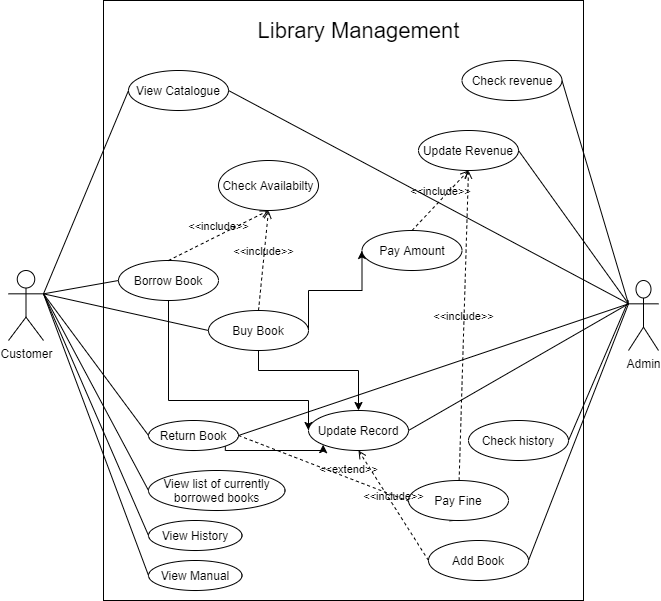

The diagram above was exported from draw.io. Its source (the exported page's mxGraphModel, read from the mxfile embedded in the PNG):
<mxGraphModel dx="1038" dy="621" grid="1" gridSize="10" guides="1" tooltips="1" connect="1" arrows="1" fold="1" page="1" pageScale="1" pageWidth="850" pageHeight="1100" background="#ffffff" math="0" shadow="0">
  <root>
    <mxCell id="0" />
    <mxCell id="1" parent="0" />
    <mxCell id="nNCu3Lnq1OGLFh1cIkzf-1" value="Customer" style="shape=umlActor;verticalLabelPosition=bottom;verticalAlign=top;html=1;outlineConnect=0;" parent="1" vertex="1">
      <mxGeometry x="90" y="300" width="35" height="70" as="geometry" />
    </mxCell>
    <mxCell id="nNCu3Lnq1OGLFh1cIkzf-3" value="Admin" style="shape=umlActor;verticalLabelPosition=bottom;verticalAlign=top;html=1;outlineConnect=0;" parent="1" vertex="1">
      <mxGeometry x="710" y="310" width="30" height="70" as="geometry" />
    </mxCell>
    <mxCell id="a0NiCbFgbtOkm80C6-1F-3" value="" style="rounded=0;whiteSpace=wrap;html=1;" parent="1" vertex="1">
      <mxGeometry x="185" y="30" width="480" height="600" as="geometry" />
    </mxCell>
    <mxCell id="a0NiCbFgbtOkm80C6-1F-52" style="edgeStyle=elbowEdgeStyle;rounded=0;orthogonalLoop=1;jettySize=auto;elbow=vertical;html=1;exitX=0.5;exitY=1;exitDx=0;exitDy=0;entryX=0;entryY=0.5;entryDx=0;entryDy=0;" parent="1" source="a0NiCbFgbtOkm80C6-1F-5" target="a0NiCbFgbtOkm80C6-1F-48" edge="1">
      <mxGeometry relative="1" as="geometry">
        <Array as="points">
          <mxPoint x="360" y="430" />
          <mxPoint x="500" y="300" />
          <mxPoint x="410" y="300" />
          <mxPoint x="580" y="310" />
        </Array>
      </mxGeometry>
    </mxCell>
    <mxCell id="a0NiCbFgbtOkm80C6-1F-5" value="Borrow Book" style="ellipse;whiteSpace=wrap;html=1;" parent="1" vertex="1">
      <mxGeometry x="200" y="290" width="100" height="40" as="geometry" />
    </mxCell>
    <mxCell id="a0NiCbFgbtOkm80C6-1F-47" style="edgeStyle=elbowEdgeStyle;rounded=0;orthogonalLoop=1;jettySize=auto;elbow=vertical;html=1;exitX=1;exitY=0.5;exitDx=0;exitDy=0;entryX=0;entryY=0.5;entryDx=0;entryDy=0;" parent="1" source="a0NiCbFgbtOkm80C6-1F-6" target="a0NiCbFgbtOkm80C6-1F-43" edge="1">
      <mxGeometry relative="1" as="geometry" />
    </mxCell>
    <mxCell id="a0NiCbFgbtOkm80C6-1F-53" style="edgeStyle=elbowEdgeStyle;rounded=0;orthogonalLoop=1;jettySize=auto;elbow=vertical;html=1;entryX=0.5;entryY=0;entryDx=0;entryDy=0;exitX=0.5;exitY=1;exitDx=0;exitDy=0;" parent="1" source="a0NiCbFgbtOkm80C6-1F-6" target="a0NiCbFgbtOkm80C6-1F-48" edge="1">
      <mxGeometry relative="1" as="geometry">
        <mxPoint x="360" y="390" as="sourcePoint" />
        <Array as="points">
          <mxPoint x="330" y="400" />
        </Array>
      </mxGeometry>
    </mxCell>
    <mxCell id="a0NiCbFgbtOkm80C6-1F-6" value="Buy Book" style="ellipse;whiteSpace=wrap;html=1;" parent="1" vertex="1">
      <mxGeometry x="290" y="340" width="100" height="40" as="geometry" />
    </mxCell>
    <mxCell id="a0NiCbFgbtOkm80C6-1F-54" style="edgeStyle=elbowEdgeStyle;rounded=0;orthogonalLoop=1;jettySize=auto;elbow=vertical;html=1;exitX=1;exitY=1;exitDx=0;exitDy=0;entryX=0;entryY=1;entryDx=0;entryDy=0;" parent="1" source="a0NiCbFgbtOkm80C6-1F-7" target="a0NiCbFgbtOkm80C6-1F-48" edge="1">
      <mxGeometry relative="1" as="geometry">
        <Array as="points">
          <mxPoint x="380" y="480" />
          <mxPoint x="330" y="480" />
          <mxPoint x="380" y="510" />
          <mxPoint x="440" y="470" />
        </Array>
      </mxGeometry>
    </mxCell>
    <mxCell id="a0NiCbFgbtOkm80C6-1F-7" value="Return Book" style="ellipse;whiteSpace=wrap;html=1;" parent="1" vertex="1">
      <mxGeometry x="230" y="450" width="90" height="30" as="geometry" />
    </mxCell>
    <mxCell id="a0NiCbFgbtOkm80C6-1F-20" value="" style="endArrow=none;html=1;rounded=0;entryX=0;entryY=0.5;entryDx=0;entryDy=0;exitX=1;exitY=0.3333333333333333;exitDx=0;exitDy=0;exitPerimeter=0;" parent="1" source="nNCu3Lnq1OGLFh1cIkzf-1" target="a0NiCbFgbtOkm80C6-1F-6" edge="1">
      <mxGeometry relative="1" as="geometry">
        <mxPoint x="45" y="320.25" as="sourcePoint" />
        <mxPoint x="155" y="349.75" as="targetPoint" />
      </mxGeometry>
    </mxCell>
    <mxCell id="a0NiCbFgbtOkm80C6-1F-21" value="" style="endArrow=none;html=1;rounded=0;entryX=0;entryY=0.5;entryDx=0;entryDy=0;exitX=1;exitY=0.3333333333333333;exitDx=0;exitDy=0;exitPerimeter=0;" parent="1" source="nNCu3Lnq1OGLFh1cIkzf-1" target="a0NiCbFgbtOkm80C6-1F-5" edge="1">
      <mxGeometry relative="1" as="geometry">
        <mxPoint x="290" y="310" as="sourcePoint" />
        <mxPoint x="450" y="310" as="targetPoint" />
      </mxGeometry>
    </mxCell>
    <mxCell id="a0NiCbFgbtOkm80C6-1F-22" value="" style="endArrow=none;html=1;rounded=0;entryX=0;entryY=0.5;entryDx=0;entryDy=0;exitX=1;exitY=0.3333333333333333;exitDx=0;exitDy=0;exitPerimeter=0;" parent="1" source="nNCu3Lnq1OGLFh1cIkzf-1" target="a0NiCbFgbtOkm80C6-1F-7" edge="1">
      <mxGeometry relative="1" as="geometry">
        <mxPoint x="150" y="390" as="sourcePoint" />
        <mxPoint x="370" y="300" as="targetPoint" />
      </mxGeometry>
    </mxCell>
    <mxCell id="a0NiCbFgbtOkm80C6-1F-27" value="" style="endArrow=none;html=1;rounded=0;exitX=1;exitY=0.5;exitDx=0;exitDy=0;entryX=0;entryY=0.3333333333333333;entryDx=0;entryDy=0;entryPerimeter=0;" parent="1" source="a0NiCbFgbtOkm80C6-1F-7" target="nNCu3Lnq1OGLFh1cIkzf-3" edge="1">
      <mxGeometry relative="1" as="geometry">
        <mxPoint x="290" y="310" as="sourcePoint" />
        <mxPoint x="710" y="330" as="targetPoint" />
      </mxGeometry>
    </mxCell>
    <mxCell id="a0NiCbFgbtOkm80C6-1F-28" value="&lt;font style=&quot;font-size: 22px&quot;&gt;Library Management&lt;/font&gt;" style="text;html=1;strokeColor=none;fillColor=none;align=center;verticalAlign=middle;whiteSpace=wrap;rounded=0;" parent="1" vertex="1">
      <mxGeometry x="336.5" y="30" width="207" height="60" as="geometry" />
    </mxCell>
    <mxCell id="a0NiCbFgbtOkm80C6-1F-31" value="View Catalogue" style="ellipse;whiteSpace=wrap;html=1;" parent="1" vertex="1">
      <mxGeometry x="210" y="100" width="100" height="40" as="geometry" />
    </mxCell>
    <mxCell id="a0NiCbFgbtOkm80C6-1F-32" value="" style="endArrow=none;html=1;rounded=0;entryX=0;entryY=0.5;entryDx=0;entryDy=0;exitX=1;exitY=0.3333333333333333;exitDx=0;exitDy=0;exitPerimeter=0;" parent="1" source="nNCu3Lnq1OGLFh1cIkzf-1" target="a0NiCbFgbtOkm80C6-1F-31" edge="1">
      <mxGeometry relative="1" as="geometry">
        <mxPoint x="260" y="400" as="sourcePoint" />
        <mxPoint x="420" y="400" as="targetPoint" />
      </mxGeometry>
    </mxCell>
    <mxCell id="a0NiCbFgbtOkm80C6-1F-33" value="" style="endArrow=none;html=1;rounded=0;entryX=1;entryY=0.5;entryDx=0;entryDy=0;exitX=0;exitY=0.3333333333333333;exitDx=0;exitDy=0;exitPerimeter=0;" parent="1" source="nNCu3Lnq1OGLFh1cIkzf-3" target="a0NiCbFgbtOkm80C6-1F-31" edge="1">
      <mxGeometry relative="1" as="geometry">
        <mxPoint x="260" y="400" as="sourcePoint" />
        <mxPoint x="420" y="400" as="targetPoint" />
      </mxGeometry>
    </mxCell>
    <mxCell id="a0NiCbFgbtOkm80C6-1F-35" value="Check Availabilty" style="ellipse;whiteSpace=wrap;html=1;" parent="1" vertex="1">
      <mxGeometry x="300" y="190" width="100" height="50" as="geometry" />
    </mxCell>
    <mxCell id="a0NiCbFgbtOkm80C6-1F-36" value="&amp;lt;&amp;lt;include&amp;gt;&amp;gt;" style="html=1;verticalAlign=bottom;labelBackgroundColor=none;endArrow=open;endFill=0;dashed=1;exitX=0.5;exitY=0;exitDx=0;exitDy=0;entryX=0.5;entryY=1;entryDx=0;entryDy=0;" parent="1" source="a0NiCbFgbtOkm80C6-1F-5" target="a0NiCbFgbtOkm80C6-1F-35" edge="1">
      <mxGeometry width="160" relative="1" as="geometry">
        <mxPoint x="300" y="230" as="sourcePoint" />
        <mxPoint x="460" y="230" as="targetPoint" />
      </mxGeometry>
    </mxCell>
    <mxCell id="a0NiCbFgbtOkm80C6-1F-39" value="&amp;lt;&amp;lt;include&amp;gt;&amp;gt;" style="html=1;verticalAlign=bottom;labelBackgroundColor=none;endArrow=open;endFill=0;dashed=1;exitX=0.5;exitY=0;exitDx=0;exitDy=0;entryX=0.5;entryY=1;entryDx=0;entryDy=0;" parent="1" source="a0NiCbFgbtOkm80C6-1F-6" target="a0NiCbFgbtOkm80C6-1F-35" edge="1">
      <mxGeometry width="160" relative="1" as="geometry">
        <mxPoint x="300" y="230" as="sourcePoint" />
        <mxPoint x="460" y="230" as="targetPoint" />
      </mxGeometry>
    </mxCell>
    <mxCell id="a0NiCbFgbtOkm80C6-1F-41" value="&amp;lt;&amp;lt;extend&amp;gt;&amp;gt;" style="html=1;verticalAlign=bottom;labelBackgroundColor=none;endArrow=open;endFill=0;dashed=1;exitX=1;exitY=0.5;exitDx=0;exitDy=0;entryX=0.5;entryY=1;entryDx=0;entryDy=0;" parent="1" source="a0NiCbFgbtOkm80C6-1F-7" target="a0NiCbFgbtOkm80C6-1F-42" edge="1">
      <mxGeometry width="160" relative="1" as="geometry">
        <mxPoint x="276.5" y="490" as="sourcePoint" />
        <mxPoint x="436.5" y="490" as="targetPoint" />
      </mxGeometry>
    </mxCell>
    <mxCell id="a0NiCbFgbtOkm80C6-1F-42" value="Pay Fine" style="ellipse;whiteSpace=wrap;html=1;" parent="1" vertex="1">
      <mxGeometry x="490" y="510" width="100" height="40" as="geometry" />
    </mxCell>
    <mxCell id="a0NiCbFgbtOkm80C6-1F-43" value="Pay Amount" style="ellipse;whiteSpace=wrap;html=1;" parent="1" vertex="1">
      <mxGeometry x="443.5" y="260" width="100" height="40" as="geometry" />
    </mxCell>
    <mxCell id="a0NiCbFgbtOkm80C6-1F-44" style="edgeStyle=elbowEdgeStyle;rounded=0;orthogonalLoop=1;jettySize=auto;elbow=vertical;html=1;exitX=0.5;exitY=1;exitDx=0;exitDy=0;" parent="1" source="a0NiCbFgbtOkm80C6-1F-43" target="a0NiCbFgbtOkm80C6-1F-43" edge="1">
      <mxGeometry relative="1" as="geometry" />
    </mxCell>
    <mxCell id="a0NiCbFgbtOkm80C6-1F-48" value="Update Record" style="ellipse;whiteSpace=wrap;html=1;" parent="1" vertex="1">
      <mxGeometry x="390" y="440" width="100" height="40" as="geometry" />
    </mxCell>
    <mxCell id="a0NiCbFgbtOkm80C6-1F-56" value="" style="endArrow=none;html=1;rounded=0;entryX=0;entryY=0.3333333333333333;entryDx=0;entryDy=0;entryPerimeter=0;exitX=1;exitY=0.5;exitDx=0;exitDy=0;" parent="1" source="a0NiCbFgbtOkm80C6-1F-48" target="nNCu3Lnq1OGLFh1cIkzf-3" edge="1">
      <mxGeometry relative="1" as="geometry">
        <mxPoint x="380" y="430" as="sourcePoint" />
        <mxPoint x="540" y="430" as="targetPoint" />
      </mxGeometry>
    </mxCell>
    <mxCell id="a0NiCbFgbtOkm80C6-1F-57" value="Update Revenue" style="ellipse;whiteSpace=wrap;html=1;" parent="1" vertex="1">
      <mxGeometry x="500" y="160" width="100" height="40" as="geometry" />
    </mxCell>
    <mxCell id="a0NiCbFgbtOkm80C6-1F-58" value="&amp;lt;&amp;lt;include&amp;gt;&amp;gt;" style="html=1;verticalAlign=bottom;labelBackgroundColor=none;endArrow=open;endFill=0;dashed=1;exitX=0.5;exitY=0;exitDx=0;exitDy=0;entryX=0.5;entryY=1;entryDx=0;entryDy=0;" parent="1" source="a0NiCbFgbtOkm80C6-1F-43" target="a0NiCbFgbtOkm80C6-1F-57" edge="1">
      <mxGeometry width="160" relative="1" as="geometry">
        <mxPoint x="390" y="390" as="sourcePoint" />
        <mxPoint x="550" y="390" as="targetPoint" />
      </mxGeometry>
    </mxCell>
    <mxCell id="a0NiCbFgbtOkm80C6-1F-59" value="&amp;lt;&amp;lt;include&amp;gt;&amp;gt;" style="html=1;verticalAlign=bottom;labelBackgroundColor=none;endArrow=open;endFill=0;dashed=1;entryX=0.5;entryY=1;entryDx=0;entryDy=0;" parent="1" source="a0NiCbFgbtOkm80C6-1F-42" target="a0NiCbFgbtOkm80C6-1F-57" edge="1">
      <mxGeometry width="160" relative="1" as="geometry">
        <mxPoint x="390" y="390" as="sourcePoint" />
        <mxPoint x="550" y="390" as="targetPoint" />
      </mxGeometry>
    </mxCell>
    <mxCell id="a0NiCbFgbtOkm80C6-1F-60" value="" style="endArrow=none;html=1;rounded=0;exitX=1;exitY=0.5;exitDx=0;exitDy=0;entryX=0;entryY=0.3333333333333333;entryDx=0;entryDy=0;entryPerimeter=0;" parent="1" source="a0NiCbFgbtOkm80C6-1F-57" target="nNCu3Lnq1OGLFh1cIkzf-3" edge="1">
      <mxGeometry relative="1" as="geometry">
        <mxPoint x="390" y="390" as="sourcePoint" />
        <mxPoint x="550" y="390" as="targetPoint" />
      </mxGeometry>
    </mxCell>
    <mxCell id="a0NiCbFgbtOkm80C6-1F-62" value="Check history" style="ellipse;whiteSpace=wrap;html=1;" parent="1" vertex="1">
      <mxGeometry x="550" y="450" width="100" height="40" as="geometry" />
    </mxCell>
    <mxCell id="a0NiCbFgbtOkm80C6-1F-73" value="" style="endArrow=none;html=1;rounded=0;entryX=1;entryY=0.5;entryDx=0;entryDy=0;" parent="1" target="a0NiCbFgbtOkm80C6-1F-62" edge="1">
      <mxGeometry relative="1" as="geometry">
        <mxPoint x="710" y="330" as="sourcePoint" />
        <mxPoint x="440" y="390" as="targetPoint" />
      </mxGeometry>
    </mxCell>
    <mxCell id="a0NiCbFgbtOkm80C6-1F-74" value="Check revenue" style="ellipse;whiteSpace=wrap;html=1;" parent="1" vertex="1">
      <mxGeometry x="543.5" y="90" width="100" height="40" as="geometry" />
    </mxCell>
    <mxCell id="a0NiCbFgbtOkm80C6-1F-75" value="" style="endArrow=none;html=1;rounded=0;entryX=0;entryY=0.3333333333333333;entryDx=0;entryDy=0;entryPerimeter=0;exitX=1;exitY=0.5;exitDx=0;exitDy=0;" parent="1" source="a0NiCbFgbtOkm80C6-1F-74" target="nNCu3Lnq1OGLFh1cIkzf-3" edge="1">
      <mxGeometry relative="1" as="geometry">
        <mxPoint x="280" y="300" as="sourcePoint" />
        <mxPoint x="440" y="300" as="targetPoint" />
      </mxGeometry>
    </mxCell>
    <mxCell id="u051oNjbuqyXZkgic8D3-1" value="Add&amp;nbsp;Book" style="ellipse;whiteSpace=wrap;html=1;" parent="1" vertex="1">
      <mxGeometry x="510" y="570" width="100" height="40" as="geometry" />
    </mxCell>
    <mxCell id="u051oNjbuqyXZkgic8D3-2" value="" style="endArrow=none;html=1;rounded=0;entryX=0;entryY=0.3333333333333333;entryDx=0;entryDy=0;entryPerimeter=0;exitX=1;exitY=0.5;exitDx=0;exitDy=0;" parent="1" source="u051oNjbuqyXZkgic8D3-1" target="nNCu3Lnq1OGLFh1cIkzf-3" edge="1">
      <mxGeometry relative="1" as="geometry">
        <mxPoint x="340" y="310" as="sourcePoint" />
        <mxPoint x="500" y="310" as="targetPoint" />
      </mxGeometry>
    </mxCell>
    <mxCell id="u051oNjbuqyXZkgic8D3-3" value="&amp;lt;&amp;lt;include&amp;gt;&amp;gt;" style="html=1;verticalAlign=bottom;labelBackgroundColor=none;endArrow=open;endFill=0;dashed=1;exitX=0;exitY=0.5;exitDx=0;exitDy=0;entryX=0.5;entryY=1;entryDx=0;entryDy=0;" parent="1" source="u051oNjbuqyXZkgic8D3-1" target="a0NiCbFgbtOkm80C6-1F-48" edge="1">
      <mxGeometry width="160" relative="1" as="geometry">
        <mxPoint x="500" y="370" as="sourcePoint" />
        <mxPoint x="340" y="370" as="targetPoint" />
      </mxGeometry>
    </mxCell>
    <mxCell id="HDp7cBrVIuN-uMYLngAs-11" value="View History" style="ellipse;whiteSpace=wrap;html=1;" parent="1" vertex="1">
      <mxGeometry x="230" y="550" width="93.5" height="30" as="geometry" />
    </mxCell>
    <mxCell id="HDp7cBrVIuN-uMYLngAs-13" value="" style="endArrow=none;html=1;entryX=1;entryY=0.3333333333333333;entryDx=0;entryDy=0;entryPerimeter=0;exitX=0;exitY=0.5;exitDx=0;exitDy=0;" parent="1" source="HDp7cBrVIuN-uMYLngAs-11" target="nNCu3Lnq1OGLFh1cIkzf-1" edge="1">
      <mxGeometry width="50" height="50" relative="1" as="geometry">
        <mxPoint x="120" y="490" as="sourcePoint" />
        <mxPoint x="170" y="440" as="targetPoint" />
      </mxGeometry>
    </mxCell>
    <mxCell id="HDp7cBrVIuN-uMYLngAs-14" value="View list of currently borrowed books" style="ellipse;whiteSpace=wrap;html=1;" parent="1" vertex="1">
      <mxGeometry x="230" y="500" width="136.5" height="40" as="geometry" />
    </mxCell>
    <mxCell id="HDp7cBrVIuN-uMYLngAs-15" value="" style="endArrow=none;html=1;exitX=0;exitY=0.5;exitDx=0;exitDy=0;entryX=1;entryY=0.3333333333333333;entryDx=0;entryDy=0;entryPerimeter=0;" parent="1" source="HDp7cBrVIuN-uMYLngAs-14" target="nNCu3Lnq1OGLFh1cIkzf-1" edge="1">
      <mxGeometry width="50" height="50" relative="1" as="geometry">
        <mxPoint x="110" y="500" as="sourcePoint" />
        <mxPoint x="130" y="330" as="targetPoint" />
      </mxGeometry>
    </mxCell>
    <mxCell id="HDp7cBrVIuN-uMYLngAs-16" value="View Manual" style="ellipse;whiteSpace=wrap;html=1;" parent="1" vertex="1">
      <mxGeometry x="230" y="590" width="93.5" height="30" as="geometry" />
    </mxCell>
    <mxCell id="HDp7cBrVIuN-uMYLngAs-17" value="" style="endArrow=none;html=1;exitX=0;exitY=0.5;exitDx=0;exitDy=0;entryX=1;entryY=0.3333333333333333;entryDx=0;entryDy=0;entryPerimeter=0;" parent="1" source="HDp7cBrVIuN-uMYLngAs-16" target="nNCu3Lnq1OGLFh1cIkzf-1" edge="1">
      <mxGeometry width="50" height="50" relative="1" as="geometry">
        <mxPoint x="400" y="540" as="sourcePoint" />
        <mxPoint x="450" y="490" as="targetPoint" />
      </mxGeometry>
    </mxCell>
  </root>
</mxGraphModel>